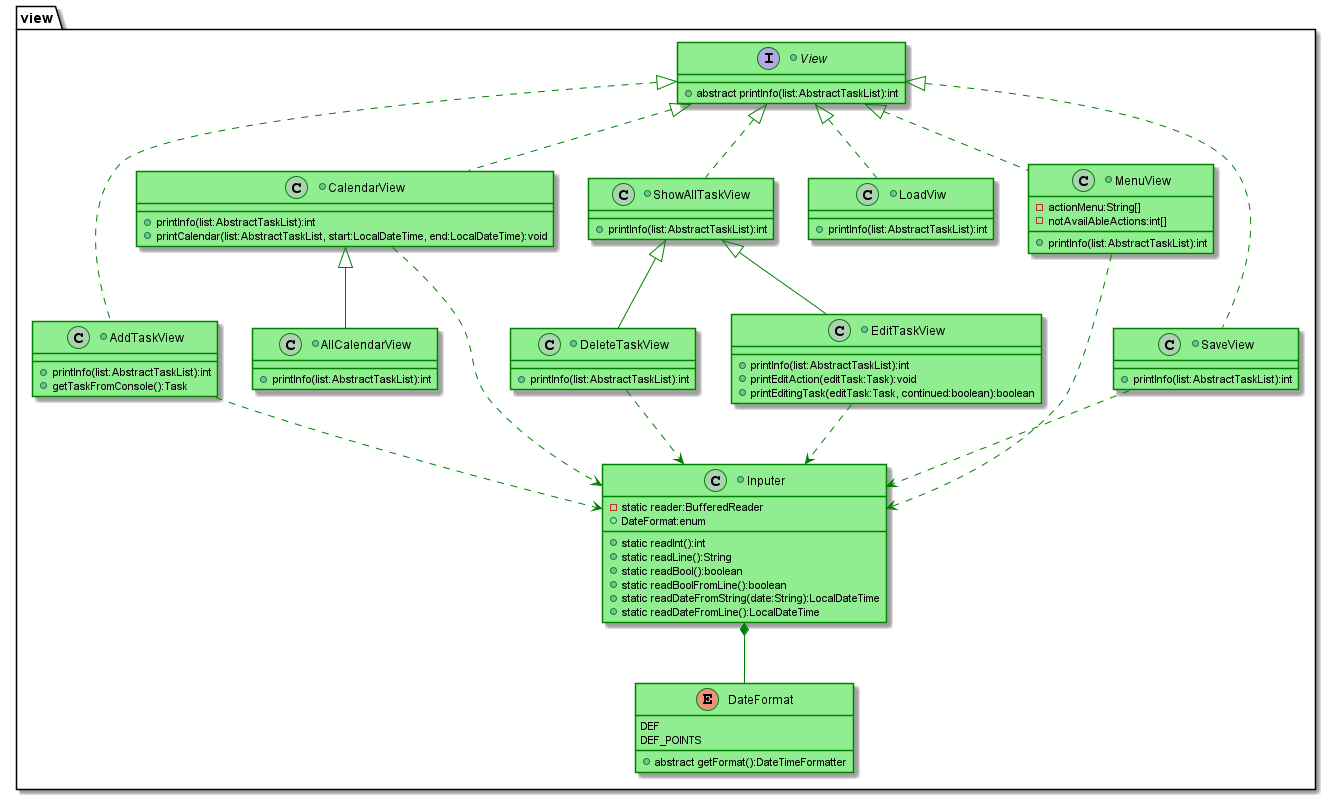

The diagram above was rendered by PlantUML. Its source (embedded in the PNG):
@startuml
'https://plantuml.com/class-diagram

skinparam class {
  ' задаем светлозеленый цвет для фона классов по умолчанию
  BackgroundColor LightGreen
  ' задаем синий цвет для связей классов по умолчанию
  ArrowColor      Green
  ' задаем красный цвет для контуров классов по умолчанию
  BorderColor     Green
}

package "view" {
    +interface View {
        +abstract printInfo(list:AbstractTaskList):int
    }

    +class AddTaskView implements View {
          +printInfo(list:AbstractTaskList):int
          +getTaskFromConsole():Task
    }

    +class AllCalendarView extends CalendarView {
          +printInfo(list:AbstractTaskList):int
    }

    +class CalendarView implements View {
          +printInfo(list:AbstractTaskList):int
          +printCalendar(list:AbstractTaskList, start:LocalDateTime, end:LocalDateTime):void
    }

    +class DeleteTaskView extends ShowAllTaskView {
          +printInfo(list:AbstractTaskList):int
    }

    +class EditTaskView extends ShowAllTaskView {
          +printInfo(list:AbstractTaskList):int
          +printEditAction(editTask:Task):void
          +printEditingTask(editTask:Task, continued:boolean):boolean
    }

    +class LoadViw implements View {
          +printInfo(list:AbstractTaskList):int
    }

    +class MenuView implements View {
          -actionMenu:String[]
          -notAvailAbleActions:int[]
          +printInfo(list:AbstractTaskList):int
    }

    +class SaveView implements View {
          +printInfo(list:AbstractTaskList):int
    }

    +class ShowAllTaskView implements View {
          +printInfo(list:AbstractTaskList):int
    }

    +class Inputer {
              -static reader:BufferedReader
              +DateFormat:enum
              +static readInt():int
              +static readLine():String
              +static readBool():boolean
              +static readBoolFromLine():boolean
              +static readDateFromString(date:String):LocalDateTime
              +static readDateFromLine():LocalDateTime
        }
        enum DateFormat {
             DEF
             DEF_POINTS
             +abstract getFormat():DateTimeFormatter
        }
        Inputer *-- DateFormat
        AddTaskView ..> Inputer
        CalendarView ..> Inputer
        DeleteTaskView ..> Inputer
        EditTaskView ..> Inputer
        MenuView ..> Inputer
        SaveView ..> Inputer
}

@enduml